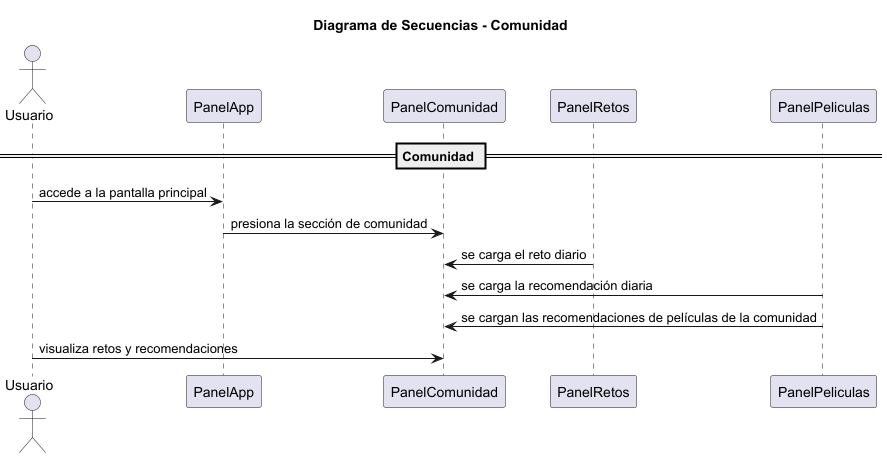

The diagram above was rendered by PlantUML. Its source (embedded in the PNG):
@startuml

title Diagrama de Secuencias - Comunidad

actor Usuario

participant "PanelApp" as App
participant "PanelComunidad" as Comunidad
participant "PanelRetos" as Retos
participant "PanelPeliculas" as Peliculas

== Comunidad ==
Usuario -> App : accede a la pantalla principal
App -> Comunidad : presiona la sección de comunidad
Retos -> Comunidad : se carga el reto diario
Peliculas -> Comunidad : se carga la recomendación diaria
Peliculas -> Comunidad : se cargan las recomendaciones de películas de la comunidad
Usuario -> Comunidad : visualiza retos y recomendaciones

@enduml